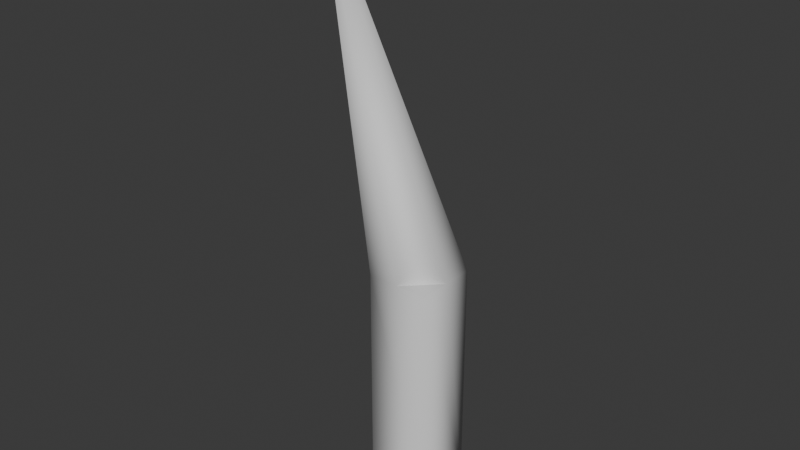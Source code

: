 # Source: grass_1.blend  (saved by Blender 5.0.118; exported with 4.5.12 LTS)
import bpy
from mathutils import Matrix  # noqa: F401  (used for matrix-valued properties, if any)

bpy.ops.wm.read_factory_settings(use_empty=True)
scene = bpy.context.scene
scene.name = 'Scene'

# ---- world
world_world = bpy.data.worlds.new('World'); scene.world = world_world
world_world.use_nodes = True; world_world.node_tree.nodes.clear()
_N = world_world.node_tree.nodes; _L = world_world.node_tree.links
n0 = _N.new('ShaderNodeOutputWorld'); n0.name = 'World Output'; n0.location = (200, 100)
n1 = _N.new('ShaderNodeBackground'); n1.name = 'Background'; n1.location = (-200, 100)
n1.inputs[0].default_value = (0.05088, 0.05088, 0.05088, 1.0)
_L.new(n1.outputs[0], n0.inputs[0])
n0.is_active_output = True
world_world.color = (0.05088, 0.05088, 0.05088)
world_world.sun_shadow_jitter_overblur = 0.0

# ---- meshes
me_x = bpy.data.meshes.new('立方体')
me_x.from_pydata([(-0.481, -0.4828, -9.931), (-0.481, -0.4828, -7.061), (-0.481, 0.5124, -9.931), (-0.481, 0.5124, -7.061), (0.5143, -0.4828, -9.931), (0.5143, -0.4828, -7.061), (0.5143, 0.5124, -9.931), (0.5143, 0.5124, -7.061), (-0.481, -0.4828, 21.81), (-0.481, 0.5124, 21.81), (0.5143, 0.5124, 21.81), (0.5143, -0.4828, 21.81), (-0.481, 0.01482, 21.81), (0.01664, 0.5124, 21.81), (0.5143, 0.01482, 21.81), (0.01664, -0.4828, 21.81), (-0.9171, -0.817, 65.9)], [], [(0, 1, 3, 2), (2, 3, 7, 6), (6, 7, 5, 4), (4, 5, 1, 0), (2, 6, 4, 0), (5, 7, 10, 14, 11), (16, 12, 8, 15), (3, 1, 8, 12, 9), (1, 5, 11, 15, 8), (7, 3, 9, 13, 10), (14, 16, 15, 11), (10, 13, 16, 14), (13, 9, 12, 16)])
me_x.polygons.foreach_set('use_smooth', [True] * 13)
_uv = me_x.uv_layers.new(name='UVマップ')
_uv.uv.foreach_set('vector', [0.05117, 0.4192, 0.05117, 0.3817, 0.06419, 0.3817, 0.06419, 0.4192, 0.004073, 0.9959, 0.004289, 0.9583, 0.01731, 0.9584, 0.01709, 0.9959, 0.05117, 0.8425, 0.05117, 0.805, 0.06419, 0.805, 0.06419, 0.8425, 0.03001, 0.9959, 0.0298, 0.9584, 0.04281, 0.9583, 0.04303, 0.9959, 0.06419, 0.8507, 0.06419, 0.8637, 0.05117, 0.8637, 0.05117, 0.8507, 0.06419, 0.805, 0.05117, 0.805, 0.05117, 0.4274, 0.05768, 0.4274, 0.06419, 0.4274, 0.04303, 0.004073, 0.04064, 0.5807, 0.04064, 0.5807, 0.03413, 0.5807, 0.06419, 0.3817, 0.05117, 0.3817, 0.05117, 0.004073, 0.05768, 0.004073, 0.06419, 0.004073, 0.04281, 0.9583, 0.0298, 0.9584, 0.02762, 0.5808, 0.03413, 0.5807, 0.04064, 0.5807, 0.01731, 0.9584, 0.004289, 0.9583, 0.006461, 0.5807, 0.01297, 0.5807, 0.01948, 0.5808, 0.02762, 0.5808, 0.04303, 0.004073, 0.03413, 0.5807, 0.02762, 0.5808, 0.01948, 0.5808, 0.01297, 0.5807, 0.004073, 0.004073, 0.01948, 0.5808, 0.01297, 0.5807, 0.006461, 0.5807, 0.006461, 0.5807, 0.004073, 0.004073])
me_x.update()

# ---- objects
ob_x = bpy.data.objects.new('立方体', me_x)

# ---- transforms, parenting, visibility, modifiers, constraints
ob_x.location = (0.0, 0.0, 1.686)
ob_x.scale = (1.0, 1.0, 0.1252)

# ---- collection membership
scene.collection.objects.link(ob_x)

# ---- scene / render settings (as saved in the file)
scene.frame_start = 1; scene.frame_end = 250; scene.frame_set(1)
scene.render.engine = 'BLENDER_EEVEE_NEXT'
scene.render.bake_bias = 0.0
scene.render.bake_samples = 0
scene.cycles.sampling_pattern = 'TABULATED_SOBOL'
scene.eevee.use_volume_custom_range = False
bpy.context.view_layer.update()

# ---- added for rendering (the .blend has no active camera and no usable light): camera, sun
cam_auto = bpy.data.cameras.new('AutoCamera')
cam_auto.lens = 50.0
cam_auto.sensor_width = 36.0
cam_auto.clip_end = 1000.0
ob_auto_camera = bpy.data.objects.new('AutoCamera', cam_auto)
scene.collection.objects.link(ob_auto_camera)
ob_auto_camera.location = (8.76532, -10.9124, 12.3624)
ob_auto_camera.rotation_euler = (1.09748, -7.21219e-08, 0.694738)
scene.camera = ob_auto_camera
light_auto_sun = bpy.data.lights.new('AutoSun', 'SUN')
light_auto_sun.energy = 3.0
light_auto_sun.angle = 0.0523599
ob_auto_sun = bpy.data.objects.new('AutoSun', light_auto_sun)
scene.collection.objects.link(ob_auto_sun)
ob_auto_sun.rotation_euler = (0.872665, 0.174533, 0.523599)
bpy.context.view_layer.update()
